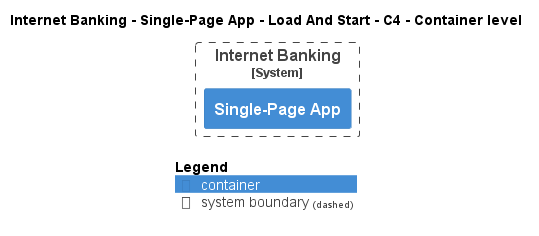

The diagram above was rendered by PlantUML. Its source (embedded in the PNG):
@startuml
!pragma layout smetana
!include ..\..\..\..\..\..\.c4s\C4_Container.puml

AddElementTag("state:new", $bgColor=green, $fontColor=#ffffff, $borderColor=green, $shadowing="False")
AddElementTag("state:changed", $bgColor=orange, $fontColor=#ffffff, $borderColor=orange, $shadowing="False")
AddElementTag("state:removed", $bgColor=red, $fontColor=#ffffff, $borderColor=red, $shadowing="False")

AddRelTag("state:new", $textColor=green, $lineColor=green)
AddRelTag("state:changed", $textColor=orange, $lineColor=orange)
AddRelTag("state:removed", $textColor=red, $lineColor=red)

SHOW_PERSON_PORTRAIT()
LAYOUT_TOP_DOWN()

skinparam linetype polyline

title Internet Banking - Single-Page App - Load And Start - C4 - Container level


System_Boundary(BigBankPlc.SoftwareSystems.InternetBanking, "Internet Banking") {
    Container(BigBankPlc.SoftwareSystems.InternetBanking.Containers.SinglePageApp, "Single-Page App", "", "")
}



SHOW_LEGEND()
@enduml